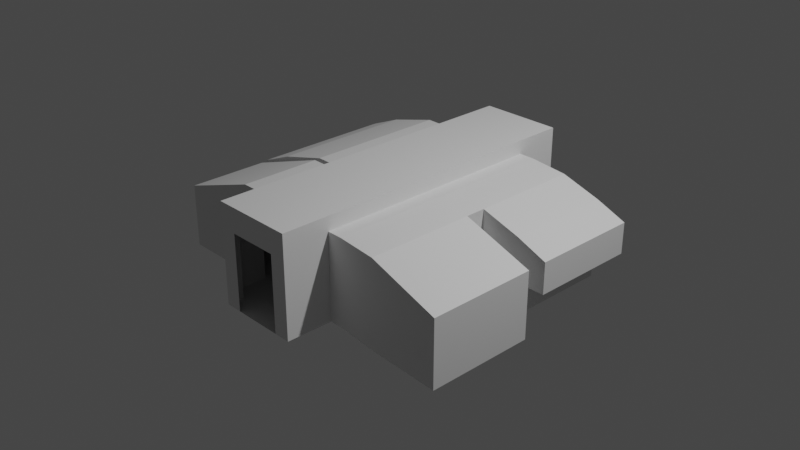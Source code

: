 # Source: ScienceLab_g.blend  (saved by Blender 3.1.7; exported with 4.5.12 LTS)
import bpy
from mathutils import Matrix  # noqa: F401  (used for matrix-valued properties, if any)

bpy.ops.wm.read_factory_settings(use_empty=True)
scene = bpy.context.scene
scene.name = 'Scene'

# ---- collections
col_collection = bpy.data.collections.new('Collection'); scene.collection.children.link(col_collection)

# ---- world
world_world = bpy.data.worlds.new('World'); scene.world = world_world
world_world.use_nodes = True; world_world.node_tree.nodes.clear()
_N = world_world.node_tree.nodes; _L = world_world.node_tree.links
n0 = _N.new('ShaderNodeOutputWorld'); n0.name = 'World Output'; n0.location = (300, 300)
n1 = _N.new('ShaderNodeBackground'); n1.name = 'Background'; n1.location = (10, 300)
n1.inputs[0].default_value = (0.05088, 0.05088, 0.05088, 1.0)
_L.new(n1.outputs[0], n0.inputs[0])
n0.is_active_output = True
world_world.color = (0.05088, 0.05088, 0.05088)
world_world.use_sun_shadow = False
world_world.sun_shadow_jitter_overblur = 0.0

# ---- cameras
cam_camera = bpy.data.cameras.new('Camera')
cam_camera.clip_end = 100.0
cam_camera.ortho_scale = 7.314

# ---- lights
light_light = bpy.data.lights.new('Light', 'POINT')
light_light.transmission_factor = 0.0
light_light.energy = 1000.0
light_light.shadow_soft_size = 0.1
light_light.shadow_maximum_resolution = 0.006
light_light.use_absolute_resolution = True

# ---- meshes
me_cube_001 = bpy.data.meshes.new('Cube.001')
me_cube_001.from_pydata([(-0.4572, -1.813, -0.4667), (-0.4572, -1.813, 0.6284), (-0.4572, 1.813, -0.4667), (-0.4572, 1.813, 0.6284), (0.4572, -1.813, -0.4667), (0.4572, -1.813, 0.6284), (0.4572, 1.813, -0.4667), (0.4572, 1.813, 0.6284), (-0.4572, 1.303, -0.4667), (-0.4572, -1.635, -0.4667), (0.4572, -1.303, -0.4667), (0.4572, 1.303, -0.4667), (0.4572, 1.303, 0.4746), (0.4572, -1.303, 0.4746), (-0.4572, -1.635, 0.4746), (-0.4572, 1.303, 0.4746), (-0.6386, 1.303, -0.4667), (-0.6386, -1.635, -0.4667), (-0.6386, -1.635, 0.4746), (-0.89, 1.303, 0.4737), (-0.6386, -1.237, -0.4667), (-0.6386, -1.237, 0.4746), (-0.6386, -0.3573, 0.4746), (-0.6386, -0.2886, 0.4746), (-0.6386, -0.2886, -0.4667), (-0.6386, -0.3573, -0.4667), (-1.437, -0.2886, 0.3244), (-1.437, 1.303, 0.3244), (-1.437, 1.303, -0.5365), (-1.437, -0.2886, -0.5365), (-0.89, -0.2889, 0.4737), (-1.305, -0.3573, -0.5346), (-1.305, -1.237, -0.5346), (-0.8818, -1.237, 0.4746), (-0.8818, -0.3573, 0.4746), (-1.807, -0.3573, -0.5346), (-1.807, -1.237, -0.5346), (-1.807, -1.237, 0.1567), (-1.807, -0.3573, 0.1567), (0.6251, -1.303, -0.4667), (0.6251, 1.303, -0.4667), (0.6251, 1.303, 0.4746), (0.6251, -1.303, 0.4746), (1.039, -1.303, -0.5189), (1.039, 1.303, -0.5189), (1.039, 1.303, 0.4349), (1.039, -1.303, 0.4349), (1.039, -0.1088, -0.5189), (1.039, 0.1141, -0.5189), (1.039, 0.1141, 0.4349), (1.039, -0.1088, 0.4349), (1.81, -0.1088, 0.166), (1.81, -1.303, 0.166), (1.81, -1.303, -0.5594), (1.81, -0.1088, -0.5594), (1.474, 0.1141, -0.5588), (1.474, 1.303, -0.5588), (1.474, 1.303, 0.3003), (1.474, 0.1141, 0.3003), (-1.437, 1.303, -0.1791), (-1.437, -0.2886, -0.1791), (-1.808, -0.2886, 0.1681), (-1.808, 1.303, 0.1681), (-1.808, 1.303, -0.1791), (-1.808, -0.2886, -0.1791), (1.474, 1.303, -0.1742), (1.474, 0.1141, -0.1742), (1.81, 1.303, 0.166), (1.81, 0.1141, 0.166), (1.81, 1.303, -0.1742), (1.81, 0.1141, -0.1742), (0.2742, 1.813, -0.4667), (-0.2742, 1.813, -0.4667), (-0.2742, -1.813, -0.4667), (0.2742, -1.813, -0.4667), (0.1524, 1.303, -0.4667), (-0.1524, 1.303, -0.4667), (0.1524, -1.414, -0.4667), (-0.1524, -1.524, -0.4667), (0.2742, 1.813, 0.3599), (-0.2742, 1.813, 0.3599), (-0.2742, -1.813, 0.3599), (0.2742, -1.813, 0.3599)], [], [(1, 14, 15, 3), (7, 12, 13, 5), (77, 74, 4, 10), (7, 5, 1, 3), (5, 82, 81, 1), (3, 80, 79, 7), (9, 17, 18, 14), (12, 41, 42, 13), (71, 75, 11, 6), (75, 77, 10, 11), (16, 28, 29, 24), (15, 19, 16, 8), (14, 18, 21, 22, 23, 19, 15), (8, 16, 24, 25, 20, 17, 9), (17, 20, 21, 18), (25, 31, 32, 20), (25, 24, 23, 22), (27, 26, 61, 62), (24, 29, 60, 26, 30, 23), (19, 27, 59, 28, 16), (30, 26, 27, 19), (23, 30, 19), (33, 37, 38, 34), (22, 34, 31, 25), (21, 33, 34, 22), (20, 32, 33, 21), (36, 35, 38, 37), (31, 35, 36, 32), (34, 38, 35, 31), (32, 36, 37, 33), (42, 46, 43, 39), (13, 42, 39, 10), (10, 39, 40, 11), (11, 40, 41, 12), (47, 54, 51, 50), (41, 45, 49, 50, 46, 42), (40, 44, 45, 41), (39, 43, 47, 48, 44, 40), (45, 44, 56, 65, 57), (48, 47, 50, 49), (54, 53, 52, 51), (46, 52, 53, 43), (50, 51, 52, 46), (43, 53, 54, 47), (58, 57, 67, 68), (44, 48, 55, 56), (48, 49, 58, 66, 55), (49, 45, 57, 58), (29, 28, 59, 60), (64, 63, 62, 61), (26, 60, 64, 61), (60, 59, 63, 64), (59, 27, 62, 63), (56, 55, 66, 65), (69, 70, 68, 67), (66, 58, 68, 70), (65, 66, 70, 69), (57, 65, 69, 67), (6, 11, 12, 7), (0, 9, 14, 1), (8, 2, 3, 15), (71, 6, 7, 79), (10, 4, 5, 13), (73, 0, 1, 81), (4, 74, 82, 5), (2, 72, 80, 3), (8, 9, 78, 76), (76, 78, 77, 75), (2, 8, 76, 72), (72, 76, 75, 71), (9, 0, 73, 78), (78, 73, 74, 77)])
_uv = me_cube_001.uv_layers.new(name='UVMap')
_uv.uv.foreach_set('vector', [0.5625, 0.04167, 0.5, 0.08333, 0.5, 0.1667, 0.5, 0.2083, 0.5625, 0.5417, 0.5, 0.5833, 0.5, 0.6667, 0.5, 0.7083, 0.2917, 0.6667, 0.2917, 0.75, 0.375, 0.75, 0.375, 0.6667, 0.625, 0.5, 0.625, 0.75, 0.875, 0.75, 0.875, 0.5, 0.4375, 0.75, 0.4375, 0.8333, 0.4375, 0.9167, 0.5, 1.0, 0.4375, 0.25, 0.4375, 0.3333, 0.4375, 0.4167, 0.5, 0.5, 0.375, 0.08333, 0.375, 0.08333, 0.5, 0.08333, 0.5, 0.08333, 0.5, 0.5833, 0.5, 0.5833, 0.5, 0.6667, 0.5, 0.6667, 0.2917, 0.5, 0.2917, 0.5833, 0.375, 0.5833, 0.375, 0.5, 0.2917, 0.5833, 0.2917, 0.6667, 0.375, 0.6667, 0.375, 0.5833, 0.125, 0.5833, 0.125, 0.5833, 0.125, 0.6285, 0.125, 0.6285, 0.5, 0.1667, 0.5, 0.1667, 0.375, 0.1667, 0.375, 0.1667, 0.5, 0.08333, 0.5, 0.08333, 0.5, 0.09463, 0.5, 0.1196, 0.5, 0.1215, 0.5, 0.1667, 0.5, 0.1667, 0.125, 0.5833, 0.125, 0.5833, 0.125, 0.6285, 0.125, 0.6304, 0.125, 0.6554, 0.125, 0.6667, 0.125, 0.6667, 0.375, 0.08333, 0.375, 0.09463, 0.5, 0.09463, 0.5, 0.08333, 0.125, 0.6304, 0.125, 0.6304, 0.125, 0.6554, 0.125, 0.6554, 0.375, 0.1196, 0.375, 0.1215, 0.5, 0.1215, 0.5, 0.1196, 0.4961, 0.1667, 0.4961, 0.1215, 0.4961, 0.1215, 0.4961, 0.1667, 0.375, 0.1215, 0.375, 0.1215, 0.4356, 0.1215, 0.4961, 0.1215, 0.4981, 0.1215, 0.5, 0.1215, 0.4981, 0.1667, 0.4961, 0.1667, 0.4356, 0.1667, 0.375, 0.1667, 0.375, 0.1667, 0.4981, 0.1215, 0.4961, 0.1215, 0.4961, 0.1667, 0.4981, 0.1667, 0.5, 0.1215, 0.4981, 0.1215, 0.5, 0.1667, 0.5, 0.09463, 0.5, 0.09463, 0.5, 0.1196, 0.5, 0.1196, 0.5, 0.1196, 0.5, 0.1196, 0.375, 0.1196, 0.375, 0.1196, 0.5, 0.09463, 0.5, 0.09463, 0.5, 0.1196, 0.5, 0.1196, 0.375, 0.09463, 0.375, 0.09463, 0.5, 0.09463, 0.5, 0.09463, 0.375, 0.09463, 0.375, 0.1196, 0.5, 0.1196, 0.5, 0.09463, 0.125, 0.6304, 0.125, 0.6304, 0.125, 0.6554, 0.125, 0.6554, 0.5, 0.1196, 0.5, 0.1196, 0.375, 0.1196, 0.375, 0.1196, 0.375, 0.09463, 0.375, 0.09463, 0.5, 0.09463, 0.5, 0.09463, 0.5, 0.6667, 0.5, 0.6667, 0.375, 0.6667, 0.375, 0.6667, 0.5, 0.6667, 0.5, 0.6667, 0.375, 0.6667, 0.375, 0.6667, 0.375, 0.6667, 0.375, 0.6667, 0.375, 0.5833, 0.375, 0.5833, 0.375, 0.5833, 0.375, 0.5833, 0.5, 0.5833, 0.5, 0.5833, 0.375, 0.6389, 0.375, 0.6389, 0.5, 0.6389, 0.5, 0.6389, 0.5, 0.5833, 0.5, 0.5833, 0.5, 0.6111, 0.5, 0.6389, 0.5, 0.6667, 0.5, 0.6667, 0.375, 0.5833, 0.375, 0.5833, 0.5, 0.5833, 0.5, 0.5833, 0.375, 0.6667, 0.375, 0.6667, 0.375, 0.6389, 0.375, 0.6111, 0.375, 0.5833, 0.375, 0.5833, 0.5, 0.5833, 0.375, 0.5833, 0.375, 0.5833, 0.4375, 0.5833, 0.5, 0.5833, 0.375, 0.6111, 0.375, 0.6389, 0.5, 0.6389, 0.5, 0.6111, 0.375, 0.6389, 0.375, 0.6667, 0.5, 0.6667, 0.5, 0.6389, 0.5, 0.6667, 0.5, 0.6667, 0.375, 0.6667, 0.375, 0.6667, 0.5, 0.6389, 0.5, 0.6389, 0.5, 0.6667, 0.5, 0.6667, 0.375, 0.6667, 0.375, 0.6667, 0.375, 0.6389, 0.375, 0.6389, 0.5, 0.6111, 0.5, 0.5833, 0.5, 0.5833, 0.5, 0.6111, 0.375, 0.5833, 0.375, 0.6111, 0.375, 0.6111, 0.375, 0.5833, 0.375, 0.6111, 0.5, 0.6111, 0.5, 0.6111, 0.4375, 0.6111, 0.375, 0.6111, 0.5, 0.6111, 0.5, 0.5833, 0.5, 0.5833, 0.5, 0.6111, 0.375, 0.1215, 0.375, 0.1667, 0.4356, 0.1667, 0.4356, 0.1215, 0.4356, 0.1215, 0.4356, 0.1667, 0.4961, 0.1667, 0.4961, 0.1215, 0.4961, 0.1215, 0.4356, 0.1215, 0.4356, 0.1215, 0.4961, 0.1215, 0.4356, 0.1215, 0.4356, 0.1667, 0.4356, 0.1667, 0.4356, 0.1215, 0.4356, 0.1667, 0.4961, 0.1667, 0.4961, 0.1667, 0.4356, 0.1667, 0.375, 0.5833, 0.375, 0.6111, 0.4375, 0.6111, 0.4375, 0.5833, 0.4375, 0.5833, 0.4375, 0.6111, 0.5, 0.6111, 0.5, 0.5833, 0.4375, 0.6111, 0.5, 0.6111, 0.5, 0.6111, 0.4375, 0.6111, 0.4375, 0.5833, 0.4375, 0.6111, 0.4375, 0.6111, 0.4375, 0.5833, 0.5, 0.5833, 0.4375, 0.5833, 0.4375, 0.5833, 0.5, 0.5833, 0.375, 0.5, 0.375, 0.5833, 0.5, 0.5833, 0.4375, 0.5, 0.375, 0.0, 0.375, 0.08333, 0.5, 0.08333, 0.4375, 0.0, 0.375, 0.1667, 0.375, 0.25, 0.5, 0.2083, 0.5, 0.1667, 0.375, 0.4167, 0.375, 0.5, 0.4375, 0.5, 0.4375, 0.4167, 0.375, 0.6667, 0.375, 0.75, 0.5, 0.7083, 0.5, 0.6667, 0.375, 0.9167, 0.375, 1.0, 0.4375, 1.0, 0.4375, 0.9167, 0.375, 0.75, 0.375, 0.8333, 0.4375, 0.8333, 0.4375, 0.75, 0.375, 0.25, 0.375, 0.3333, 0.4375, 0.3333, 0.4375, 0.25, 0.125, 0.5833, 0.125, 0.6667, 0.2083, 0.6667, 0.2083, 0.5833, 0.2083, 0.5833, 0.2083, 0.6667, 0.2917, 0.6667, 0.2917, 0.5833, 0.125, 0.5, 0.125, 0.5833, 0.2083, 0.5833, 0.2083, 0.5, 0.2083, 0.5, 0.2083, 0.5833, 0.2917, 0.5833, 0.2917, 0.5, 0.125, 0.6667, 0.125, 0.75, 0.2083, 0.75, 0.2083, 0.6667, 0.2083, 0.6667, 0.2083, 0.75, 0.2917, 0.75, 0.2917, 0.6667])
me_cube_001.use_remesh_fix_poles = True
me_cube_001.use_remesh_preserve_attributes = False
me_cube_001.update()

# ---- objects
ob_light = bpy.data.objects.new('Light', light_light)
ob_camera = bpy.data.objects.new('Camera', cam_camera)
ob_freeiva = bpy.data.objects.new('FreeIva', None)
ob_shellcollider = bpy.data.objects.new('shellCollider', me_cube_001)
ob_doorhatch = bpy.data.objects.new('doorHatch', None)

# ---- transforms, parenting, visibility, modifiers, constraints
ob_light.location = (4.076, 1.005, 5.904)
ob_light.rotation_euler = (0.6503, 0.05522, 1.866)
ob_light.lock_rotations_4d = False
ob_light.empty_display_type = 'ARROWS'
ob_light.color = (0.0, 0.0, 0.0, 0.0)
ob_light.lineart.crease_threshold = 0.0
ob_camera.location = (7.359, -6.926, 4.958)
ob_camera.rotation_euler = (1.109, 0.0, 0.8149)
ob_camera.lock_rotations_4d = False
ob_camera.empty_display_type = 'ARROWS'
ob_camera.color = (0.0, 0.0, 0.0, 0.0)
ob_camera.display_type = 'WIRE'
ob_camera.lineart.crease_threshold = 0.0
ob_freeiva.location = (0.0, 0.0, 0.0)
ob_shellcollider.parent = ob_freeiva
ob_shellcollider.location = (0.0, 0.0, 0.0)
ob_doorhatch.location = (0.0, -1.813, -0.029)
ob_doorhatch.rotation_mode = 'QUATERNION'
ob_doorhatch.rotation_quaternion = (3.091e-08, 3.091e-08, -0.7071, -0.7071)
ob_doorhatch.scale = (0.75, 0.75, 0.75)

# ---- collection membership
col_collection.objects.link(ob_light)
col_collection.objects.link(ob_camera)
col_collection.objects.link(ob_freeiva)
col_collection.objects.link(ob_shellcollider)
col_collection.objects.link(ob_doorhatch)

# ---- scene / render settings (as saved in the file)
scene.camera = ob_camera
scene.frame_start = 1; scene.frame_end = 250; scene.frame_set(1)
scene.render.engine = 'BLENDER_EEVEE_NEXT'
scene.cycles.sampling_pattern = 'TABULATED_SOBOL'
scene.cycles.use_light_tree = False
scene.view_settings.view_transform = 'Filmic'
bpy.context.view_layer.update()
